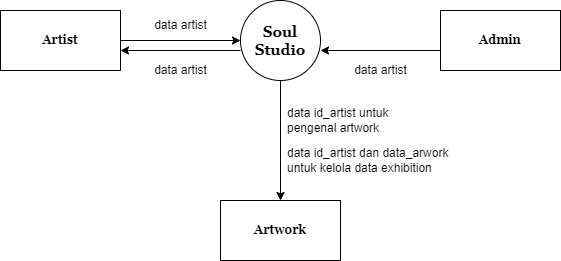

The diagram above was exported from draw.io. Its source (the exported page's mxGraphModel, read from the mxfile embedded in the PNG):
<mxGraphModel dx="880" dy="434" grid="0" gridSize="10" guides="1" tooltips="1" connect="1" arrows="1" fold="1" page="1" pageScale="1" pageWidth="850" pageHeight="1100" math="0" shadow="0">
  <root>
    <mxCell id="0" />
    <mxCell id="1" parent="0" />
    <mxCell id="5-u89_L6_xTrEdnGYfXD-10" style="edgeStyle=orthogonalEdgeStyle;rounded=0;orthogonalLoop=1;jettySize=auto;html=1;exitX=0.5;exitY=1;exitDx=0;exitDy=0;entryX=0.5;entryY=0;entryDx=0;entryDy=0;" edge="1" parent="1" source="5-u89_L6_xTrEdnGYfXD-1" target="5-u89_L6_xTrEdnGYfXD-4">
      <mxGeometry relative="1" as="geometry" />
    </mxCell>
    <mxCell id="5-u89_L6_xTrEdnGYfXD-1" value="&lt;font size=&quot;1&quot; face=&quot;Georgia&quot;&gt;&lt;b style=&quot;font-size: 15px;&quot;&gt;Soul Studio&lt;/b&gt;&lt;/font&gt;" style="ellipse;whiteSpace=wrap;html=1;aspect=fixed;" vertex="1" parent="1">
      <mxGeometry x="380" y="80" width="80" height="80" as="geometry" />
    </mxCell>
    <mxCell id="5-u89_L6_xTrEdnGYfXD-6" style="edgeStyle=orthogonalEdgeStyle;rounded=0;orthogonalLoop=1;jettySize=auto;html=1;exitX=1;exitY=0.5;exitDx=0;exitDy=0;entryX=0;entryY=0.5;entryDx=0;entryDy=0;" edge="1" parent="1" source="5-u89_L6_xTrEdnGYfXD-2" target="5-u89_L6_xTrEdnGYfXD-1">
      <mxGeometry relative="1" as="geometry" />
    </mxCell>
    <mxCell id="5-u89_L6_xTrEdnGYfXD-2" value="&lt;font face=&quot;Georgia&quot;&gt;&lt;b&gt;Artist&lt;/b&gt;&lt;/font&gt;" style="rounded=0;whiteSpace=wrap;html=1;" vertex="1" parent="1">
      <mxGeometry x="140" y="90" width="120" height="60" as="geometry" />
    </mxCell>
    <mxCell id="5-u89_L6_xTrEdnGYfXD-3" value="&lt;font face=&quot;Georgia&quot;&gt;&lt;b&gt;Admin&lt;/b&gt;&lt;/font&gt;" style="rounded=0;whiteSpace=wrap;html=1;" vertex="1" parent="1">
      <mxGeometry x="580" y="90" width="120" height="60" as="geometry" />
    </mxCell>
    <mxCell id="5-u89_L6_xTrEdnGYfXD-4" value="&lt;font face=&quot;Georgia&quot;&gt;&lt;b&gt;Artwork&lt;/b&gt;&lt;/font&gt;" style="rounded=0;whiteSpace=wrap;html=1;" vertex="1" parent="1">
      <mxGeometry x="360" y="280" width="120" height="60" as="geometry" />
    </mxCell>
    <mxCell id="5-u89_L6_xTrEdnGYfXD-8" style="edgeStyle=orthogonalEdgeStyle;rounded=0;orthogonalLoop=1;jettySize=auto;html=1;exitX=0;exitY=0.75;exitDx=0;exitDy=0;entryX=1;entryY=0.688;entryDx=0;entryDy=0;entryPerimeter=0;" edge="1" parent="1">
      <mxGeometry relative="1" as="geometry">
        <mxPoint x="380" y="130" as="sourcePoint" />
        <mxPoint x="260" y="130" as="targetPoint" />
      </mxGeometry>
    </mxCell>
    <mxCell id="5-u89_L6_xTrEdnGYfXD-9" style="edgeStyle=orthogonalEdgeStyle;rounded=0;orthogonalLoop=1;jettySize=auto;html=1;exitX=0;exitY=0.75;exitDx=0;exitDy=0;entryX=1;entryY=0.688;entryDx=0;entryDy=0;entryPerimeter=0;" edge="1" parent="1">
      <mxGeometry relative="1" as="geometry">
        <mxPoint x="580" y="130" as="sourcePoint" />
        <mxPoint x="460" y="130" as="targetPoint" />
      </mxGeometry>
    </mxCell>
    <mxCell id="5-u89_L6_xTrEdnGYfXD-11" value="data artist" style="text;html=1;align=center;verticalAlign=middle;resizable=0;points=[];autosize=1;strokeColor=none;fillColor=none;" vertex="1" parent="1">
      <mxGeometry x="480" y="135" width="80" height="30" as="geometry" />
    </mxCell>
    <mxCell id="5-u89_L6_xTrEdnGYfXD-15" value="data artist" style="text;html=1;align=center;verticalAlign=middle;resizable=0;points=[];autosize=1;strokeColor=none;fillColor=none;" vertex="1" parent="1">
      <mxGeometry x="280" y="135" width="80" height="30" as="geometry" />
    </mxCell>
    <mxCell id="5-u89_L6_xTrEdnGYfXD-19" value="data artist" style="text;html=1;align=center;verticalAlign=middle;resizable=0;points=[];autosize=1;strokeColor=none;fillColor=none;" vertex="1" parent="1">
      <mxGeometry x="280" y="90" width="80" height="30" as="geometry" />
    </mxCell>
    <mxCell id="5-u89_L6_xTrEdnGYfXD-21" value="data id_artist untuk&lt;div&gt;pengenal artwork&lt;/div&gt;" style="text;html=1;align=left;verticalAlign=middle;resizable=0;points=[];autosize=1;strokeColor=none;fillColor=none;" vertex="1" parent="1">
      <mxGeometry x="425" y="180" width="120" height="40" as="geometry" />
    </mxCell>
    <mxCell id="5-u89_L6_xTrEdnGYfXD-22" value="data id_artist dan&amp;nbsp;&lt;span style=&quot;background-color: initial;&quot;&gt;data_arwork&amp;nbsp;&lt;/span&gt;&lt;div&gt;&lt;span style=&quot;background-color: initial;&quot;&gt;untuk&amp;nbsp;&lt;/span&gt;&lt;span style=&quot;background-color: initial;&quot;&gt;kelola data exhibition&lt;/span&gt;&lt;/div&gt;" style="text;html=1;align=left;verticalAlign=middle;resizable=0;points=[];autosize=1;strokeColor=none;fillColor=none;" vertex="1" parent="1">
      <mxGeometry x="425" y="220" width="190" height="40" as="geometry" />
    </mxCell>
  </root>
</mxGraphModel>